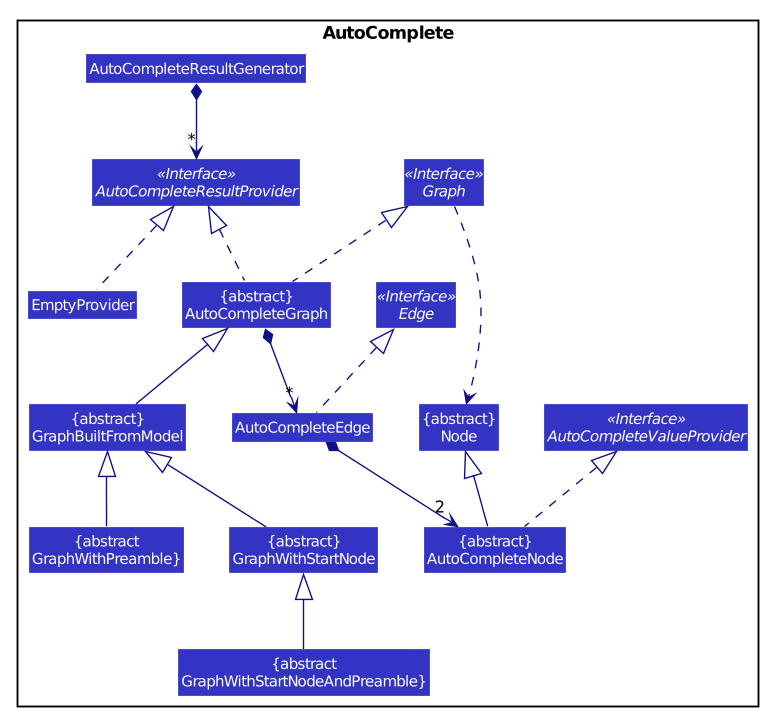

The diagram above was rendered by PlantUML. Its source (embedded in the PNG):
@startuml








skinparam BackgroundColor #FFFFFFF

skinparam Shadowing false

skinparam Class {
    FontColor #FFFFFF
    BorderThickness 1
    BorderColor #FFFFFF
    StereotypeFontColor #FFFFFF
    FontName Arial
}

skinparam Actor {
    BorderColor #000000
    Color #000000
    FontName Arial
}

skinparam Sequence {
    MessageAlign center
    BoxFontSize 15
    BoxPadding 0
    BoxFontColor #FFFFFF
    FontName Arial
}

skinparam Participant {
    FontColor #FFFFFFF
    Padding 20
}

skinparam MinClassWidth 50
skinparam ParticipantPadding 10
skinparam Shadowing false
skinparam DefaultTextAlignment center
skinparam packageStyle Rectangle

hide footbox
hide members
hide circle
skinparam arrowThickness 1.1
skinparam arrowColor #101086
skinparam classBackgroundColor #3333C4

package AutoComplete {
Class AutoCompleteResultGenerator
Interface Graph <<Interface>>
Interface AutoCompleteResultProvider <<Interface>>
Class "{abstract}\nAutoCompleteGraph" as AutoCompleteGraph
Interface AutoCompleteValueProvider <<Interface>>
Class "{abstract}\nGraphBuiltFromModel" as GraphBuiltFromModel
Class "{abstract}\nGraphWithStartNode" as GraphWithStartNode
Class "{abstract\nGraphWithPreamble}" as GraphWithPreamble
Class "{abstract\nGraphWithStartNodeAndPreamble}" as GraphWithStartNodeAndPreamble
Class EmptyProvider
Interface Edge <<Interface>>
Class AutoCompleteEdge
Class "{abstract}\nNode" as Node
Class "{abstract}\nAutoCompleteNode" as AutoCompleteNode
}

AutoCompleteResultGenerator *-down-> "*" AutoCompleteResultProvider

AutoCompleteGraph .up.|> Graph
AutoCompleteGraph .up.|> AutoCompleteResultProvider

GraphBuiltFromModel -up-|> AutoCompleteGraph
GraphWithStartNode -up-|> GraphBuiltFromModel
GraphWithPreamble -up-|> GraphBuiltFromModel
GraphWithStartNodeAndPreamble -up-|> GraphWithStartNode

EmptyProvider .up.|> AutoCompleteResultProvider

AutoCompleteEdge .up.|> Edge
AutoCompleteGraph *--> "*" AutoCompleteEdge

AutoCompleteNode -up-|> Node
AutoCompleteEdge *--> "2" AutoCompleteNode
AutoCompleteNode .up.|> AutoCompleteValueProvider

Graph ...> Node

@enduml